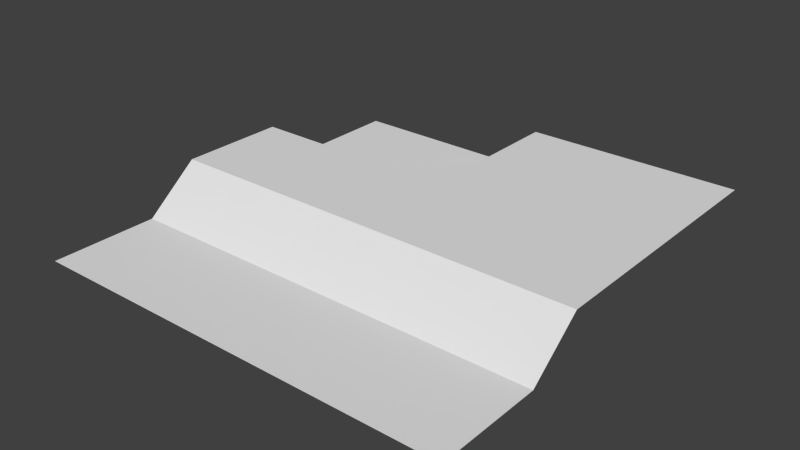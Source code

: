 # Source: terrain0.blend  (saved by Blender 2.70.0; exported with 4.5.12 LTS)
import bpy
from mathutils import Matrix  # noqa: F401  (used for matrix-valued properties, if any)

bpy.ops.wm.read_factory_settings(use_empty=True)
scene = bpy.context.scene
scene.name = 'Scene'

# ---- collections
col_collection_1 = bpy.data.collections.new('Collection 1'); scene.collection.children.link(col_collection_1)

# ---- world
world_world = bpy.data.worlds.new('World'); scene.world = world_world
world_world.color = (0.05088, 0.05088, 0.05088)
world_world.use_sun_shadow = False
world_world.sun_shadow_jitter_overblur = 0.0
world_world.cycles.sampling_method = 'MANUAL'
world_world.cycles.sample_map_resolution = 256

# ---- meshes
me_plane = bpy.data.meshes.new('Plane')
me_plane.from_pydata([(-0.5, -0.5, 0.0), (0.5, -0.5, 0.0), (-0.5, 0.5, 0.0), (0.5, 0.5, 0.1), (-0.5, 0.0, 0.1), (0.0, -0.5, 0.0), (0.5, 0.0, 0.1), (0.0, 0.5, 0.1), (0.0, 0.0, 0.1), (-0.5, -0.25, 0.0), (0.25, -0.5, 0.0), (0.5, 0.25, 0.1), (-0.25, 0.5, 0.0), (-0.5, 0.25, 0.0), (-0.25, -0.5, 0.0), (0.5, -0.25, 0.0), (0.25, 0.5, 0.1), (0.0, 0.25, 0.1), (0.0, -0.25, 0.0), (-0.25, 0.0, 0.1), (0.25, 0.0, 0.1), (0.25, 0.25, 0.1), (-0.25, 0.25, 0.0), (-0.25, -0.25, 0.0), (0.25, -0.25, 0.0), (-0.5, -0.375, 0.0), (0.375, -0.5, 0.0), (0.5, 0.375, 0.1), (-0.375, 0.5, 0.0), (-0.5, 0.375, 0.0), (-0.375, -0.5, 0.0), (0.5, -0.375, 0.0), (0.375, 0.5, 0.1), (0.0, 0.375, 0.1), (0.0, -0.375, 0.0), (-0.375, 0.0, 0.1), (0.125, 0.0, 0.1), (-0.5, -0.125, 0.1), (0.125, -0.5, 0.0), (0.5, 0.125, 0.1), (-0.125, 0.5, 0.0), (-0.5, 0.125, 0.1), (-0.125, -0.5, 0.0), (0.5, -0.125, 0.1), (0.125, 0.5, 0.1), (0.0, 0.125, 0.1), (0.0, -0.125, 0.1), (-0.125, 0.0, 0.1), (0.375, 0.0, 0.1), (0.25, 0.375, 0.1), (0.25, 0.125, 0.1), (0.125, 0.25, 0.1), (0.375, 0.25, 0.1), (-0.25, 0.375, 0.0), (-0.25, 0.125, 0.1), (-0.375, 0.25, 0.0), (-0.125, 0.25, 0.0), (-0.25, -0.125, 0.1), (-0.25, -0.375, 0.0), (-0.375, -0.25, 0.0), (-0.125, -0.25, 0.0), (0.25, -0.125, 0.1), (0.25, -0.375, 0.0), (0.125, -0.25, 0.0), (0.375, -0.25, 0.0), (0.375, 0.375, 0.1), (-0.125, 0.375, 0.0), (-0.125, -0.125, 0.1), (0.375, -0.125, 0.1), (0.125, 0.375, 0.1), (0.125, 0.125, 0.1), (0.375, 0.125, 0.1), (-0.375, 0.375, 0.0), (-0.375, 0.125, 0.1), (-0.125, 0.125, 0.1), (-0.375, -0.125, 0.1), (-0.375, -0.375, 0.0), (-0.125, -0.375, 0.0), (0.125, -0.125, 0.1), (0.125, -0.375, 0.0), (0.375, -0.375, 0.0)], [], [(65, 27, 3, 32), (66, 33, 7, 40), (67, 46, 8, 47), (68, 43, 6, 48), (69, 49, 16, 44), (70, 50, 21, 51), (71, 39, 11, 52), (72, 53, 12, 28), (73, 54, 22, 55), (17, 74, 45), (75, 57, 19, 35), (76, 58, 23, 59), (77, 34, 18, 60), (78, 61, 20, 36), (79, 62, 24, 63), (80, 31, 15, 64), (49, 65, 32, 16), (21, 52, 65, 49), (52, 11, 27, 65), (53, 66, 40, 12), (22, 56, 66, 53), (56, 17, 33, 66), (57, 67, 47, 19), (23, 60, 67, 57), (60, 18, 46, 67), (61, 68, 48, 20), (24, 64, 68, 61), (64, 15, 43, 68), (33, 69, 44, 7), (17, 51, 69, 33), (51, 21, 49, 69), (45, 70, 51, 17), (8, 36, 70, 45), (36, 20, 50, 70), (50, 71, 52, 21), (20, 48, 71, 50), (48, 6, 39, 71), (29, 72, 28, 2), (13, 55, 72, 29), (55, 22, 53, 72), (41, 73, 55, 13), (4, 35, 73, 41), (35, 19, 54, 73), (54, 74, 56, 22), (19, 47, 74, 54), (47, 8, 45, 74), (37, 75, 35, 4), (9, 59, 75, 37), (59, 23, 57, 75), (25, 76, 59, 9), (0, 30, 76, 25), (30, 14, 58, 76), (58, 77, 60, 23), (14, 42, 77, 58), (42, 5, 34, 77), (46, 78, 36, 8), (18, 63, 78, 46), (63, 24, 61, 78), (34, 79, 63, 18), (5, 38, 79, 34), (38, 10, 62, 79), (62, 80, 64, 24), (10, 26, 80, 62), (26, 1, 31, 80), (56, 74, 17)])
me_plane.use_remesh_preserve_volume = False
me_plane.use_remesh_preserve_attributes = False
me_plane.use_mirror_vertex_groups = False
me_plane.update()

# ---- objects
ob_plane = bpy.data.objects.new('Plane', me_plane)

# ---- transforms, parenting, visibility, modifiers, constraints
ob_plane.location = (0.0, 0.0, 0.0)
ob_plane.scale = (20.0, 20.0, 20.0)
ob_plane.lineart.crease_threshold = 0.0

# ---- collection membership
col_collection_1.objects.link(ob_plane)

# ---- scene / render settings (as saved in the file)
scene.frame_start = 1; scene.frame_end = 250; scene.frame_set(1)
scene.render.engine = 'BLENDER_EEVEE_NEXT'
scene.render.resolution_percentage = 50
scene.render.dither_intensity = 0.0
scene.cycles.use_denoising = False
scene.cycles.samples = 10
scene.cycles.sampling_pattern = 'TABULATED_SOBOL'
scene.cycles.light_sampling_threshold = 0.0
scene.cycles.use_adaptive_sampling = False
scene.cycles.use_light_tree = False
scene.cycles.blur_glossy = 0.0
scene.cycles.volume_bounces = 1
scene.cycles.pixel_filter_type = 'GAUSSIAN'
scene.cycles.sample_clamp_indirect = 0.0
scene.view_settings.view_transform = 'Standard'
bpy.context.view_layer.update()

# ---- added for rendering (the .blend has no active camera and no usable light): camera, sun
cam_auto = bpy.data.cameras.new('AutoCamera')
cam_auto.lens = 50.0
cam_auto.sensor_width = 36.0
cam_auto.clip_end = 1000.0
ob_auto_camera = bpy.data.objects.new('AutoCamera', cam_auto)
scene.collection.objects.link(ob_auto_camera)
ob_auto_camera.location = (26.2346, -31.4816, 21.9877)
ob_auto_camera.rotation_euler = (1.09748, -7.21219e-08, 0.694738)
scene.camera = ob_auto_camera
light_auto_sun = bpy.data.lights.new('AutoSun', 'SUN')
light_auto_sun.energy = 3.0
light_auto_sun.angle = 0.0523599
ob_auto_sun = bpy.data.objects.new('AutoSun', light_auto_sun)
scene.collection.objects.link(ob_auto_sun)
ob_auto_sun.rotation_euler = (0.872665, 0.174533, 0.523599)
bpy.context.view_layer.update()
